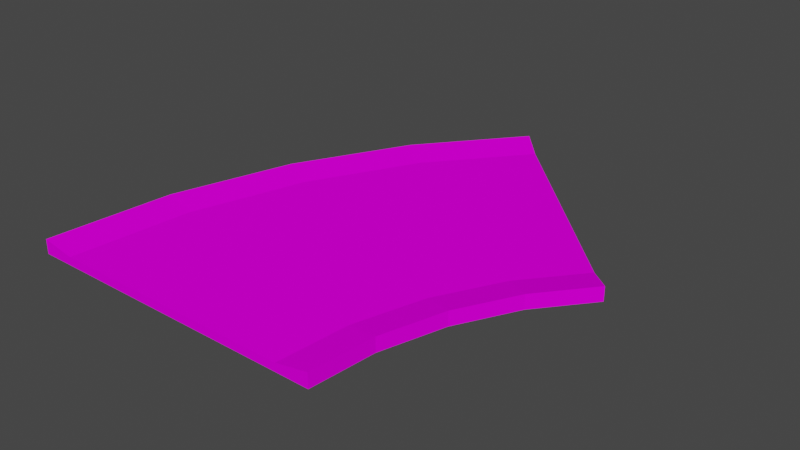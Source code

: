 # Source: curb45.blend  (saved by Blender 3.6.13; exported with 4.5.12 LTS)
import bpy
from mathutils import Matrix  # noqa: F401  (used for matrix-valued properties, if any)

bpy.ops.wm.read_factory_settings(use_empty=True)
scene = bpy.context.scene
scene.name = 'Scene'

# ---- collections
col_collection = bpy.data.collections.new('Collection'); scene.collection.children.link(col_collection)

# ---- images (referenced by path relative to the original .blend; pixels are not part of the script)
import os
ASSET_DIR = os.environ.get("B2B_ASSET_DIR", "")  # directory of the original .blend (textures are referenced by path, not embedded)
HERE = os.path.dirname(os.path.abspath(__file__))  # packed textures are extracted next to this script under _unpacked/

def load_image(name, relpath, width, height, colorspace="sRGB"):
    """Load a texture the original file referenced (path relative to the .blend, or extracted next to this script)."""
    p = next((c for c in (os.path.join(HERE, relpath), os.path.join(ASSET_DIR, relpath)) if relpath and os.path.exists(c)), "")
    if p:
        img = bpy.data.images.load(p, check_existing=True)
        img.name = name
    else:  # same state as the original file: an image datablock whose file is absent (Cycles renders it pink)
        img = bpy.data.images.new(name, width, height)
        img.source = "FILE"
        img.filepath = "//" + (relpath or name)
    img.colorspace_settings.name = colorspace
    return img
img_trackset00_trk_startline_png_002 = load_image('trackset00_trk_startline.png.002', 'trackset00_trk_startline.png', 1024, 1024, 'sRGB')
img_trackset00_trk_64chevrons_png_002 = load_image('trackset00_trk_64chevrons.png.002', 'trackset00_trk_64chevrons.png', 1024, 1024, 'sRGB')
img_trackset00_trk_curb_png_002 = load_image('trackset00_trk_curb.png.002', 'trackset00_trk_curb.png', 1024, 1024, 'sRGB')
img_trackset00_trk_c1_turn_png_002 = load_image('trackset00_trk_c1_turn.png.002', 'trackset00_trk_c1_turn.png', 1024, 1024, 'sRGB')
img_trackset00_trk_64chevback_png_002 = load_image('trackset00_trk_64chevback.png.002', 'trackset00_trk_64chevback.png', 1024, 1024, 'sRGB')

# ---- materials (node trees are filled in below, after node groups)
mat_trackset00_trk_startline = bpy.data.materials.new('trackset00_trk_startline')
mat_trackset00_trk_startline.alpha_threshold = 0.0
mat_trackset00_trk_startline.use_transparent_shadow = False
mat_trackset00_trk_startline.diffuse_color = (1.0, 1.0, 1.0, 1.0)
mat_trackset00_trk_startline.roughness = 0.5
mat_trackset00_trk_64chevrons = bpy.data.materials.new('trackset00_trk_64chevrons')
mat_trackset00_trk_64chevrons.alpha_threshold = 0.0
mat_trackset00_trk_64chevrons.use_transparent_shadow = False
mat_trackset00_trk_64chevrons.diffuse_color = (1.0, 1.0, 1.0, 1.0)
mat_trackset00_trk_64chevrons.roughness = 0.5
mat_trackset00_trk_curb = bpy.data.materials.new('trackset00_trk_curb')
mat_trackset00_trk_curb.alpha_threshold = 0.0
mat_trackset00_trk_curb.use_transparent_shadow = False
mat_trackset00_trk_curb.diffuse_color = (1.0, 1.0, 1.0, 1.0)
mat_trackset00_trk_curb.roughness = 0.5
mat_trackset00_trk_c1_turn = bpy.data.materials.new('trackset00_trk_c1_turn')
mat_trackset00_trk_c1_turn.alpha_threshold = 0.0
mat_trackset00_trk_c1_turn.use_transparent_shadow = False
mat_trackset00_trk_c1_turn.diffuse_color = (1.0, 1.0, 1.0, 1.0)
mat_trackset00_trk_c1_turn.roughness = 0.5
mat_trackset00_trk_64chevback = bpy.data.materials.new('trackset00_trk_64chevback')
mat_trackset00_trk_64chevback.alpha_threshold = 0.0
mat_trackset00_trk_64chevback.use_transparent_shadow = False
mat_trackset00_trk_64chevback.diffuse_color = (1.0, 1.0, 1.0, 1.0)
mat_trackset00_trk_64chevback.roughness = 0.5

# ---- material node trees
mat_trackset00_trk_startline.use_nodes = True; mat_trackset00_trk_startline.node_tree.nodes.clear()
_N = mat_trackset00_trk_startline.node_tree.nodes; _L = mat_trackset00_trk_startline.node_tree.links
n0 = _N.new('ShaderNodeBsdfDiffuse'); n0.name = 'Diffuse BSDF'; n0.location = (0, 0)
n1 = _N.new('ShaderNodeTexImage'); n1.name = 'Image Texture'; n1.location = (0, 0)
n1.image = img_trackset00_trk_startline_png_002
n2 = _N.new('ShaderNodeOutputMaterial'); n2.name = 'Material Output'; n2.location = (0, 0)
_L.new(n0.outputs[0], n2.inputs[0])
_L.new(n1.outputs[0], n0.inputs[0])
n2.is_active_output = True
mat_trackset00_trk_64chevrons.use_nodes = True; mat_trackset00_trk_64chevrons.node_tree.nodes.clear()
_N = mat_trackset00_trk_64chevrons.node_tree.nodes; _L = mat_trackset00_trk_64chevrons.node_tree.links
n0 = _N.new('ShaderNodeBsdfDiffuse'); n0.name = 'Diffuse BSDF'; n0.location = (0, 0)
n1 = _N.new('ShaderNodeTexImage'); n1.name = 'Image Texture'; n1.location = (0, 0)
n1.image = img_trackset00_trk_64chevrons_png_002
n2 = _N.new('ShaderNodeOutputMaterial'); n2.name = 'Material Output'; n2.location = (0, 0)
_L.new(n0.outputs[0], n2.inputs[0])
_L.new(n1.outputs[0], n0.inputs[0])
n2.is_active_output = True
mat_trackset00_trk_curb.use_nodes = True; mat_trackset00_trk_curb.node_tree.nodes.clear()
_N = mat_trackset00_trk_curb.node_tree.nodes; _L = mat_trackset00_trk_curb.node_tree.links
n0 = _N.new('ShaderNodeBsdfDiffuse'); n0.name = 'Diffuse BSDF'; n0.location = (0, 0)
n1 = _N.new('ShaderNodeTexImage'); n1.name = 'Image Texture'; n1.location = (0, 0)
n1.image = img_trackset00_trk_curb_png_002
n2 = _N.new('ShaderNodeOutputMaterial'); n2.name = 'Material Output'; n2.location = (0, 0)
_L.new(n0.outputs[0], n2.inputs[0])
_L.new(n1.outputs[0], n0.inputs[0])
n2.is_active_output = True
mat_trackset00_trk_c1_turn.use_nodes = True; mat_trackset00_trk_c1_turn.node_tree.nodes.clear()
_N = mat_trackset00_trk_c1_turn.node_tree.nodes; _L = mat_trackset00_trk_c1_turn.node_tree.links
n0 = _N.new('ShaderNodeBsdfDiffuse'); n0.name = 'Diffuse BSDF'; n0.location = (0, 0)
n1 = _N.new('ShaderNodeTexImage'); n1.name = 'Image Texture'; n1.location = (0, 0)
n1.image = img_trackset00_trk_c1_turn_png_002
n2 = _N.new('ShaderNodeOutputMaterial'); n2.name = 'Material Output'; n2.location = (0, 0)
_L.new(n0.outputs[0], n2.inputs[0])
_L.new(n1.outputs[0], n0.inputs[0])
n2.is_active_output = True
mat_trackset00_trk_64chevback.use_nodes = True; mat_trackset00_trk_64chevback.node_tree.nodes.clear()
_N = mat_trackset00_trk_64chevback.node_tree.nodes; _L = mat_trackset00_trk_64chevback.node_tree.links
n0 = _N.new('ShaderNodeBsdfDiffuse'); n0.name = 'Diffuse BSDF'; n0.location = (0, 0)
n1 = _N.new('ShaderNodeTexImage'); n1.name = 'Image Texture'; n1.location = (0, 0)
n1.image = img_trackset00_trk_64chevback_png_002
n2 = _N.new('ShaderNodeOutputMaterial'); n2.name = 'Material Output'; n2.location = (0, 0)
_L.new(n0.outputs[0], n2.inputs[0])
_L.new(n1.outputs[0], n0.inputs[0])
n2.is_active_output = True

# ---- world
world_world = bpy.data.worlds.new('World'); scene.world = world_world
world_world.use_nodes = True; world_world.node_tree.nodes.clear()
_N = world_world.node_tree.nodes; _L = world_world.node_tree.links
n0 = _N.new('ShaderNodeOutputWorld'); n0.name = 'World Output'; n0.location = (300, 300)
n1 = _N.new('ShaderNodeBackground'); n1.name = 'Background'; n1.location = (10, 300)
n1.inputs[0].default_value = (0.05088, 0.05088, 0.05088, 1.0)
_L.new(n1.outputs[0], n0.inputs[0])
n0.is_active_output = True
world_world.color = (0.05088, 0.05088, 0.05088)
world_world.use_sun_shadow = False
world_world.sun_shadow_jitter_overblur = 0.0

# ---- meshes
me_track17_pmd0_mesh_001 = bpy.data.meshes.new('TRACK17.PMD0.mesh.001')
me_track17_pmd0_mesh_001.from_pydata([(6.967, 28.18, 1.0), (31.01, 4.139, 0.0), (31.01, 4.139, 1.75), (29.76, 5.388, 1.419), (28.18, 6.967, 1.0), (-12.97, 5.413, 1.75), (-5.649, 19.08, 1.75), (4.139, 31.01, 1.75), (-17.48, -9.455, 1.75), (-19.0, -24.85, 0.0), (-15.0, -24.85, 1.0), (25.91, -2.082, 0.0), (25.91, -2.082, 1.75), (19.78, -16.89, 0.0), (19.78, -16.89, 1.75), (22.11, -9.197, 0.0), (22.11, -9.197, 1.75), (15.86, -16.11, 1.0), (18.41, -7.659, 1.0), (22.59, 0.1461, 1.0), (-13.55, -10.24, 1.0), (-9.28, 3.875, 1.0), (-2.327, 16.85, 1.0), (4.139, 31.01, 0.0), (19.0, -24.85, 1.75), (19.0, -24.85, 0.0), (15.0, -24.85, 1.0), (-19.0, -24.85, 1.75), (-17.23, -24.85, 1.419), (-17.48, -9.455, 0.0), (-5.649, 19.08, 0.0), (-12.97, 5.413, 0.0), (17.07, 17.07, -0.5)], [], [(4, 3, 2, 1), (23, 7, 0), (23, 0, 4, 1), (11, 1, 2, 12), (25, 13, 14, 24), (13, 15, 16, 14), (15, 11, 12, 16), (24, 14, 17, 26), (14, 16, 18, 17), (16, 12, 19, 18), (12, 2, 4, 19), (10, 20, 8, 27), (20, 21, 5, 8), (21, 22, 6, 5), (22, 0, 7, 6), (19, 4, 0, 22), (26, 17, 20, 10), (17, 18, 21, 20), (18, 19, 22, 21), (10, 28, 27, 9), (25, 24, 26), (25, 26, 10, 9), (6, 7, 23, 30), (6, 30, 31, 5), (5, 31, 29, 8), (9, 27, 8, 29), (15, 13, 25, 9, 29, 31, 30, 23, 1, 11)])
me_track17_pmd0_mesh_001.polygons.foreach_set('material_index', [0, 0, 0, 2, 2, 2, 2, 2, 2, 2, 2, 2, 2, 2, 2, 3, 3, 3, 3, 0, 0, 0, 2, 2, 2, 2, 2])
_uv = me_track17_pmd0_mesh_001.uv_layers.new(name='UVMap')
_uv.uv.foreach_set('vector', [0.001248, 0.3171, 0.03908, 0.3727, 0.02318, 0.3713, -0.003895, 0.2642, 0.4943, 0.2704, 0.4858, 0.3731, 0.4516, 0.3227, 0.4697, 0.2715, 0.4507, 0.3349, 0.06981, 0.3351, 0.02162, 0.2728, 0.9811, 0.6073, 0.9811, 1.447, 0.5, 1.447, 0.5, 0.6072, 0.9811, 0.6073, 0.9811, 1.447, 0.5, 1.447, 0.5, 0.6072, 0.9811, 0.6073, 0.9811, 1.447, 0.5, 1.447, 0.5, 0.6072, 0.9811, 0.6073, 0.9811, 1.447, 0.5, 1.447, 0.5, 0.6072, 0.5, 0.6011, 0.5, 1.447, 0.9811, 1.485, 0.9811, 0.5446, 0.5, 0.6011, 0.5, 1.447, 0.9811, 1.485, 0.9811, 0.5446, 0.5, 0.6011, 0.5, 1.447, 0.9811, 1.485, 0.9811, 0.5446, 0.5, 0.6011, 0.5, 1.447, 0.9811, 1.485, 0.9811, 0.5446, 0.9782, -0.4587, 0.9782, 1.462, 0.5, 1.51, 0.5, -0.5024, 0.9782, -0.4587, 0.9782, 1.462, 0.5, 1.51, 0.5, -0.5024, 0.9782, -0.4587, 0.9782, 1.462, 0.5, 1.51, 0.5, -0.5024, 0.9782, -0.4587, 0.9782, 1.462, 0.5, 1.51, 0.5, -0.5024, 1.0, 0.3648, 1.001, 0.6625, 0.002085, 0.7645, 0.00119, 0.2639, 1.0, -0.1342, 1.001, 0.1635, 0.002085, 0.2655, 0.00119, -0.2352, 1.0, 0.3648, 1.001, 0.6625, 0.002085, 0.7645, 0.00119, 0.2639, 1.0, -0.1342, 1.001, 0.1635, 0.002085, 0.2655, 0.00119, -0.2352, 0.001248, 0.3171, 0.03908, 0.3727, 0.02318, 0.3713, -0.003895, 0.2642, 0.4943, 0.2704, 0.4858, 0.3731, 0.4516, 0.3227, 0.4697, 0.2715, 0.4507, 0.3349, 0.06981, 0.3351, 0.02162, 0.2728, 0.995, -0.5094, 0.9988, 1.516, 0.5133, 1.522, 0.514, -0.5109, 0.9926, 1.475, 0.5129, 1.48, 0.5235, -0.5113, 0.9942, -0.5148, 0.5152, 1.492, 0.9842, 1.495, 0.982, -0.4941, 0.5092, -0.4787, 1.015, -0.4824, 0.5296, -0.491, 0.5302, 1.514, 1.006, 1.504, 0.9811, 0.6073, 0.9811, 1.447, 0.4697, 0.2715, 1.015, -0.4824, 0.982, -0.4941, 0.5235, -0.5113, 0.514, -0.5109, 0.4697, 0.2715, 0.9811, 1.447, 0.9811, 1.447])
me_track17_pmd0_mesh_001.materials.append(mat_trackset00_trk_startline)
me_track17_pmd0_mesh_001.materials.append(mat_trackset00_trk_64chevrons)
me_track17_pmd0_mesh_001.materials.append(mat_trackset00_trk_curb)
me_track17_pmd0_mesh_001.materials.append(mat_trackset00_trk_c1_turn)
me_track17_pmd0_mesh_001.materials.append(mat_trackset00_trk_64chevback)
me_track17_pmd0_mesh_001.use_remesh_preserve_volume = False
me_track17_pmd0_mesh_001.use_remesh_preserve_attributes = False
me_track17_pmd0_mesh_001.use_mirror_vertex_groups = False
me_track17_pmd0_mesh_001.update()

# ---- objects
ob_main = bpy.data.objects.new('main', me_track17_pmd0_mesh_001)
ob_z = bpy.data.objects.new('z', None)
ob_z2 = bpy.data.objects.new('z2', None)
ob_empty_002 = bpy.data.objects.new('Empty.002', None)
ob_empty_003 = bpy.data.objects.new('Empty.003', None)
ob_empty_004 = bpy.data.objects.new('Empty.004', None)
ob_empty_005 = bpy.data.objects.new('Empty.005', None)
ob_empty_006 = bpy.data.objects.new('Empty.006', None)
ob_empty_007 = bpy.data.objects.new('Empty.007', None)
ob_empty_008 = bpy.data.objects.new('Empty.008', None)
ob_empty_009 = bpy.data.objects.new('Empty.009', None)
ob_empty_010 = bpy.data.objects.new('Empty.010', None)
ob_empty_011 = bpy.data.objects.new('Empty.011', None)
ob_empty_012 = bpy.data.objects.new('Empty.012', None)
ob_empty_013 = bpy.data.objects.new('Empty.013', None)

# ---- transforms, parenting, visibility, modifiers, constraints
ob_main.location = (8.726e-05, -1.144e-05, 0.0)
ob_main.lineart.crease_threshold = 0.0
ob_z.location = (9.962e-05, -24.85, 0.0)
ob_z2.location = (17.57, 17.57, 0.0)
ob_empty_002.parent = ob_z
ob_empty_002.matrix_parent_inverse = Matrix(((1.0, -0.0, 0.0, 0.5468), (-0.0, 1.0, -0.0, 24.63), (-0.0, 0.0, 1.0, -0.0), (-0.0, 0.0, -0.0, 1.0)))
ob_empty_002.location = (-5.901e-06, 0.0, 0.0)
ob_empty_003.parent = ob_z
ob_empty_003.matrix_parent_inverse = Matrix(((1.0, -0.0, 0.0, 0.5468), (-0.0, 1.0, -0.0, 24.63), (-0.0, 0.0, 1.0, -0.0), (-0.0, 0.0, -0.0, 1.0)))
ob_empty_003.location = (-5.901e-06, 0.0, 0.0)
ob_empty_004.parent = ob_empty_002
ob_empty_004.matrix_parent_inverse = Matrix(((1.0, -0.0, 0.0, 5.901e-06), (-0.0, 1.0, -0.0, 0.0), (0.0, 0.0, 1.0, -0.0), (-0.0, 0.0, -0.0, 1.0)))
ob_empty_004.location = (-18.89, -18.9, 1.75)
ob_empty_005.parent = ob_empty_002
ob_empty_005.matrix_parent_inverse = Matrix(((1.0, -0.0, 0.0, 5.901e-06), (-0.0, 1.0, -0.0, 0.0), (0.0, 0.0, 1.0, -0.0), (-0.0, 0.0, -0.0, 1.0)))
ob_empty_005.location = (-18.02, -9.229, 1.75)
ob_empty_006.parent = ob_empty_002
ob_empty_006.matrix_parent_inverse = Matrix(((1.0, -0.0, 0.0, 5.901e-06), (-0.0, 1.0, -0.0, 0.0), (0.0, 0.0, 1.0, -0.0), (-0.0, 0.0, -0.0, 1.0)))
ob_empty_006.location = (-13.52, 5.639, 1.75)
ob_empty_007.parent = ob_empty_002
ob_empty_007.matrix_parent_inverse = Matrix(((1.0, -0.0, 0.0, 5.901e-06), (-0.0, 1.0, -0.0, 0.0), (0.0, 0.0, 1.0, -0.0), (-0.0, 0.0, -0.0, 1.0)))
ob_empty_007.location = (-6.196, 19.31, 1.75)
ob_empty_008.parent = ob_empty_002
ob_empty_008.matrix_parent_inverse = Matrix(((1.0, -0.0, 0.0, 5.901e-06), (-0.0, 1.0, -0.0, 0.0), (0.0, 0.0, 1.0, -0.0), (-0.0, 0.0, -0.0, 1.0)))
ob_empty_008.location = (-0.04134, 26.1, 1.75)
ob_empty_009.parent = ob_empty_003
ob_empty_009.matrix_parent_inverse = Matrix(((1.0, -0.0, 0.0, 5.901e-06), (-0.0, 1.0, -0.0, 0.0), (0.0, 0.0, 1.0, -0.0), (-0.0, 0.0, -0.0, 1.0)))
ob_empty_009.location = (18.21, -21.94, 1.75)
ob_empty_010.parent = ob_empty_003
ob_empty_010.matrix_parent_inverse = Matrix(((1.0, -0.0, 0.0, 5.901e-06), (-0.0, 1.0, -0.0, 0.0), (0.0, 0.0, 1.0, -0.0), (-0.0, 0.0, -0.0, 1.0)))
ob_empty_010.location = (19.23, -16.67, 1.75)
ob_empty_011.parent = ob_empty_003
ob_empty_011.matrix_parent_inverse = Matrix(((1.0, -0.0, 0.0, 5.901e-06), (-0.0, 1.0, -0.0, 0.0), (0.0, 0.0, 1.0, -0.0), (-0.0, 0.0, -0.0, 1.0)))
ob_empty_011.location = (21.56, -8.971, 1.75)
ob_empty_012.parent = ob_empty_003
ob_empty_012.matrix_parent_inverse = Matrix(((1.0, -0.0, 0.0, 5.901e-06), (-0.0, 1.0, -0.0, 0.0), (0.0, 0.0, 1.0, -0.0), (-0.0, 0.0, -0.0, 1.0)))
ob_empty_012.location = (25.37, -1.856, 1.75)
ob_empty_013.parent = ob_empty_003
ob_empty_013.matrix_parent_inverse = Matrix(((1.0, -0.0, 0.0, 5.901e-06), (-0.0, 1.0, -0.0, 0.0), (0.0, 0.0, 1.0, -0.0), (-0.0, 0.0, -0.0, 1.0)))
ob_empty_013.location = (27.77, 1.957, 1.75)

# ---- collection membership
col_collection.objects.link(ob_main)
col_collection.objects.link(ob_z)
col_collection.objects.link(ob_z2)
col_collection.objects.link(ob_empty_002)
col_collection.objects.link(ob_empty_003)
col_collection.objects.link(ob_empty_004)
col_collection.objects.link(ob_empty_005)
col_collection.objects.link(ob_empty_006)
col_collection.objects.link(ob_empty_007)
col_collection.objects.link(ob_empty_008)
col_collection.objects.link(ob_empty_009)
col_collection.objects.link(ob_empty_010)
col_collection.objects.link(ob_empty_011)
col_collection.objects.link(ob_empty_012)
col_collection.objects.link(ob_empty_013)

# ---- scene / render settings (as saved in the file)
scene.frame_start = 1; scene.frame_end = 250; scene.frame_set(1)
scene.render.engine = 'BLENDER_EEVEE_NEXT'
scene.cycles.sampling_pattern = 'TABULATED_SOBOL'
scene.cycles.use_light_tree = False
scene.view_settings.view_transform = 'Filmic'
bpy.context.view_layer.update()

# ---- added for rendering (the .blend has no active camera and no usable light): camera, sun
cam_auto = bpy.data.cameras.new('AutoCamera')
cam_auto.lens = 50.0
cam_auto.sensor_width = 36.0
cam_auto.clip_end = 1217.98
ob_auto_camera = bpy.data.objects.new('AutoCamera', cam_auto)
scene.collection.objects.link(ob_auto_camera)
ob_auto_camera.location = (75.405, -80.2029, 56.1455)
ob_auto_camera.rotation_euler = (1.09748, -7.21219e-08, 0.694738)
scene.camera = ob_auto_camera
light_auto_sun = bpy.data.lights.new('AutoSun', 'SUN')
light_auto_sun.energy = 3.0
light_auto_sun.angle = 0.0523599
ob_auto_sun = bpy.data.objects.new('AutoSun', light_auto_sun)
scene.collection.objects.link(ob_auto_sun)
ob_auto_sun.rotation_euler = (0.872665, 0.174533, 0.523599)
bpy.context.view_layer.update()
